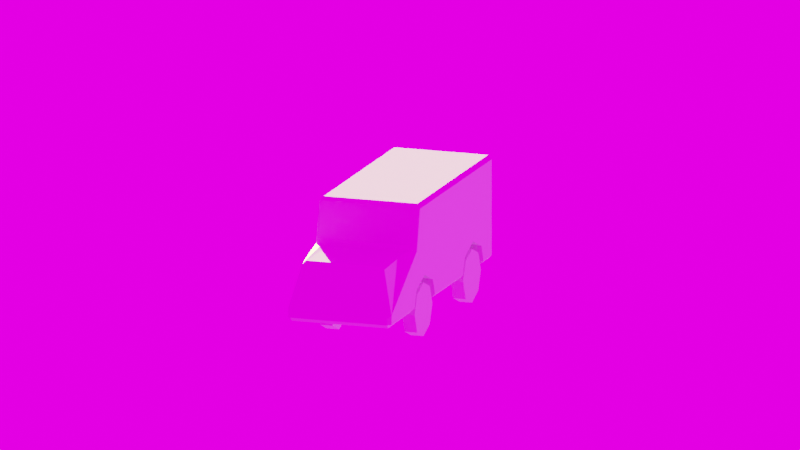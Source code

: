 # Source: logo.blend  (saved by Blender 3.2.14; exported with 4.5.12 LTS)
import bpy
from mathutils import Matrix  # noqa: F401  (used for matrix-valued properties, if any)

bpy.ops.wm.read_factory_settings(use_empty=True)
scene = bpy.context.scene
scene.name = 'Scene'

# ---- collections
col_collection = bpy.data.collections.new('Collection'); scene.collection.children.link(col_collection)

# ---- images (referenced by path relative to the original .blend; pixels are not part of the script)
import os
ASSET_DIR = os.environ.get("B2B_ASSET_DIR", "")  # directory of the original .blend (textures are referenced by path, not embedded)
HERE = os.path.dirname(os.path.abspath(__file__))  # packed textures are extracted next to this script under _unpacked/

def load_image(name, relpath, width, height, colorspace="sRGB"):
    """Load a texture the original file referenced (path relative to the .blend, or extracted next to this script)."""
    p = next((c for c in (os.path.join(HERE, relpath), os.path.join(ASSET_DIR, relpath)) if relpath and os.path.exists(c)), "")
    if p:
        img = bpy.data.images.load(p, check_existing=True)
        img.name = name
    else:  # same state as the original file: an image datablock whose file is absent (Cycles renders it pink)
        img = bpy.data.images.new(name, width, height)
        img.source = "FILE"
        img.filepath = "//" + (relpath or name)
    img.colorspace_settings.name = colorspace
    return img
img_sunset_horizon_scenery_landscape_art_uhdpaper_com_4k_178_jpg = load_image('sunset-horizon-scenery-landscape-art-uhdpaper.com-4K-178.jpg', 'sunset-horizon-scenery-landscape-art-uhdpaper.com-4K-178.jpg', 1024, 1024, 'sRGB')

# ---- materials (node trees are filled in below, after node groups)
mat_material = bpy.data.materials.new('Material')
mat_material.alpha_threshold = 0.0
mat_material.line_color = (0.0, 0.0, 0.0, 1.0)

# ---- material node trees
mat_material.use_nodes = True; mat_material.node_tree.nodes.clear()
_N = mat_material.node_tree.nodes; _L = mat_material.node_tree.links
n0 = _N.new('ShaderNodeOutputMaterial'); n0.name = 'Material Output'; n0.location = (300, 300)
n1 = _N.new('ShaderNodeBsdfPrincipled'); n1.name = 'Principled BSDF'; n1.location = (10, 300)
n1.distribution = 'GGX'
n1.subsurface_method = 'RANDOM_WALK_SKIN'
n1.inputs[2].default_value = 0.4
n1.inputs[3].default_value = 1.45
n1.inputs[27].default_value = (0.0, 0.0, 0.0, 1.0)
n1.inputs[28].default_value = 1.0
_L.new(n1.outputs[0], n0.inputs[0])
n0.is_active_output = True

# ---- world
world_world = bpy.data.worlds.new('World'); scene.world = world_world
world_world.use_nodes = True; world_world.node_tree.nodes.clear()
_N = world_world.node_tree.nodes; _L = world_world.node_tree.links
n0 = _N.new('ShaderNodeOutputWorld'); n0.name = 'World Output'; n0.location = (300, 300)
n1 = _N.new('ShaderNodeBackground'); n1.name = 'Background'; n1.location = (10, 300)
n1.inputs[1].default_value = 2.0
n2 = _N.new('ShaderNodeTexEnvironment'); n2.name = 'Environment Texture'; n2.location = (-307, 284)
n2.image = img_sunset_horizon_scenery_landscape_art_uhdpaper_com_4k_178_jpg
_L.new(n1.outputs[0], n0.inputs[0])
_L.new(n2.outputs[0], n1.inputs[0])
n0.is_active_output = True
world_world.color = (0.05088, 0.05088, 0.05088)
world_world.use_sun_shadow = False
world_world.sun_shadow_jitter_overblur = 0.0

# ---- cameras
cam_camera = bpy.data.cameras.new('Camera')
cam_camera.type = 'ORTHO'
cam_camera.clip_end = 100.0
cam_camera.ortho_scale = 15.0

# ---- lights
light_sun = bpy.data.lights.new('Sun', 'SUN')
light_sun.color = (0.1971, 0.4147, 1.0)
light_sun.transmission_factor = 0.0
light_sun.energy = 1.0
light_sun.shadow_soft_size = 0.125
light_sun_001 = bpy.data.lights.new('Sun.001', 'SUN')
light_sun_001.color = (1.0, 0.9067, 0.09293)
light_sun_001.transmission_factor = 0.0
light_sun_001.energy = 5.0
light_sun_001.shadow_soft_size = 0.125

# ---- meshes
me_cube = bpy.data.meshes.new('Cube')
me_cube.from_pydata([(1.0, 2.118, 1.0), (1.0, 2.118, -1.0), (1.0, -2.118, 1.0), (1.0, -2.118, -1.0), (-1.0, 2.118, 1.0), (-1.0, 2.118, -1.0), (-1.0, -2.118, 1.0), (-1.0, -2.118, -1.0), (-1.0, -2.282, -1.0), (-0.7804, -2.505, 0.1498), (0.7804, -2.505, 0.1498), (1.0, -2.282, -1.0), (-1.025, -3.907, -0.9954), (-0.7987, -3.684, 0.1293), (0.7987, -3.684, 0.1293), (1.025, -3.907, -0.9954), (1.0, -2.282, 0.1788), (-1.0, -2.282, 0.1788), (1.025, -3.907, -0.7953), (-1.025, -3.907, -0.7953)], [], [(0, 4, 6, 2), (7, 3, 11, 8), (7, 6, 4, 5), (5, 1, 3, 7), (1, 0, 2, 3), (5, 4, 0, 1), (10, 9, 13, 14), (2, 6, 17, 16), (3, 2, 16, 11), (6, 7, 8, 17), (15, 18, 19, 12), (17, 8, 12, 19), (8, 11, 15, 12), (11, 16, 18, 15), (9, 10, 16, 17), (14, 13, 19, 18), (13, 9, 17, 19), (10, 14, 18, 16)])
_uv = me_cube.uv_layers.new(name='UVMap')
_uv.uv.foreach_set('vector', [0.625, 0.5, 0.875, 0.5, 0.875, 0.75, 0.625, 0.75, 0.125, 0.75, 0.375, 0.75, 0.375, 0.75, 0.125, 0.75, 0.375, 0.0, 0.625, 0.0, 0.625, 0.25, 0.375, 0.25, 0.125, 0.5, 0.375, 0.5, 0.375, 0.75, 0.125, 0.75, 0.375, 0.5, 0.625, 0.5, 0.625, 0.75, 0.375, 0.75, 0.375, 0.25, 0.625, 0.25, 0.625, 0.5, 0.375, 0.5, 0.6527, 0.75, 0.8473, 0.75, 0.8476, 0.75, 0.6524, 0.75, 0.625, 0.75, 0.875, 0.75, 0.875, 0.75, 0.625, 0.75, 0.375, 0.75, 0.625, 0.75, 0.625, 0.75, 0.375, 0.75, 0.625, 0.0, 0.375, 0.0, 0.375, 0.0, 0.625, 0.0, 0.375, 0.75, 0.625, 0.75, 0.625, 1.0, 0.375, 1.0, 0.625, 0.0, 0.375, 0.0, 0.375, 0.0, 0.625, 0.0, 0.125, 0.75, 0.375, 0.75, 0.375, 0.75, 0.125, 0.75, 0.375, 0.75, 0.625, 0.75, 0.625, 0.75, 0.375, 0.75, 0.8473, 0.75, 0.6527, 0.75, 0.625, 0.75, 0.875, 0.75, 0.6524, 0.75, 0.8476, 0.75, 0.875, 0.75, 0.625, 0.75, 0.8476, 0.75, 0.8473, 0.75, 0.875, 0.75, 0.875, 0.75, 0.6527, 0.75, 0.6524, 0.75, 0.625, 0.75, 0.625, 0.75])
me_cube.materials.append(mat_material)
me_cube.use_mirror_vertex_groups = False
me_cube.update()
me_cylinder = bpy.data.meshes.new('Cylinder')
me_cylinder.from_pydata([(-0.2396, 1.0, -7.55e-08), (0.2396, 1.0, 7.55e-08), (-0.2396, 0.7071, -0.7071), (0.2396, 0.7071, -0.7071), (-0.2396, -4.371e-08, -1.0), (0.2396, -4.371e-08, -1.0), (-0.2396, -0.7071, -0.7071), (0.2396, -0.7071, -0.7071), (-0.2396, -1.0, 1.192e-08), (0.2396, -1.0, 1.629e-07), (-0.2396, -0.7071, 0.7071), (0.2396, -0.7071, 0.7071), (-0.2396, 1.192e-08, 1.0), (0.2396, 1.192e-08, 1.0), (-0.2396, 0.7071, 0.7071), (0.2396, 0.7071, 0.7071)], [], [(0, 1, 3, 2), (2, 3, 5, 4), (4, 5, 7, 6), (6, 7, 9, 8), (8, 9, 11, 10), (10, 11, 13, 12), (3, 1, 15, 13, 11, 9, 7, 5), (12, 13, 15, 14), (14, 15, 1, 0), (0, 2, 4, 6, 8, 10, 12, 14)])
_uv = me_cylinder.uv_layers.new(name='UVMap')
_uv.uv.foreach_set('vector', [1.0, 0.5, 1.0, 1.0, 0.875, 1.0, 0.875, 0.5, 0.875, 0.5, 0.875, 1.0, 0.75, 1.0, 0.75, 0.5, 0.75, 0.5, 0.75, 1.0, 0.625, 1.0, 0.625, 0.5, 0.625, 0.5, 0.625, 1.0, 0.5, 1.0, 0.5, 0.5, 0.5, 0.5, 0.5, 1.0, 0.375, 1.0, 0.375, 0.5, 0.375, 0.5, 0.375, 1.0, 0.25, 1.0, 0.25, 0.5, 0.4197, 0.4197, 0.25, 0.49, 0.08029, 0.4197, 0.01, 0.25, 0.08029, 0.08029, 0.25, 0.01, 0.4197, 0.08029, 0.49, 0.25, 0.25, 0.5, 0.25, 1.0, 0.125, 1.0, 0.125, 0.5, 0.125, 0.5, 0.125, 1.0, 0.0, 1.0, 0.0, 0.5, 0.75, 0.49, 0.9197, 0.4197, 0.99, 0.25, 0.9197, 0.08029, 0.75, 0.01, 0.5803, 0.08029, 0.51, 0.25, 0.5803, 0.4197])
me_cylinder.update()
me_cylinder_001 = bpy.data.meshes.new('Cylinder.001')
me_cylinder_001.from_pydata([(-0.309, 1.289, -2.838e-08), (0.309, 1.289, 1.663e-07), (-0.309, 0.9116, -0.9116), (0.309, 0.9116, -0.9116), (-0.309, -1.943e-07, -1.289), (0.309, -1.943e-07, -1.289), (-0.309, -0.9116, -0.9116), (0.309, -0.9116, -0.9116), (-0.309, -1.289, 8.432e-08), (0.309, -1.289, 2.79e-07), (-0.309, -0.9116, 0.9116), (0.309, -0.9116, 0.9116), (-0.309, -1.225e-07, 1.289), (0.309, -1.225e-07, 1.289), (-0.309, 0.9116, 0.9116), (0.309, 0.9116, 0.9116), (-0.309, 6.724, -2.838e-08), (0.309, 6.724, 1.663e-07), (-0.309, 6.346, -0.9116), (0.309, 6.346, -0.9116), (-0.309, 5.434, -1.289), (0.309, 5.434, -1.289), (-0.309, 4.523, -0.9116), (0.309, 4.523, -0.9116), (-0.309, 4.145, 8.432e-08), (0.309, 4.145, 2.79e-07), (-0.309, 4.523, 0.9116), (0.309, 4.523, 0.9116), (-0.309, 5.434, 1.289), (0.309, 5.434, 1.289), (-0.309, 6.346, 0.9116), (0.309, 6.346, 0.9116), (-3.534, 1.289, -2.838e-08), (-2.916, 1.289, 1.663e-07), (-3.534, 0.9116, -0.9116), (-2.916, 0.9116, -0.9116), (-3.534, -1.943e-07, -1.289), (-2.916, -1.943e-07, -1.289), (-3.534, -0.9116, -0.9116), (-2.916, -0.9116, -0.9116), (-3.534, -1.289, 8.432e-08), (-2.916, -1.289, 2.79e-07), (-3.534, -0.9116, 0.9116), (-2.916, -0.9116, 0.9116), (-3.534, -1.225e-07, 1.289), (-2.916, -1.225e-07, 1.289), (-3.534, 0.9116, 0.9116), (-2.916, 0.9116, 0.9116), (-3.534, 6.724, -2.838e-08), (-2.916, 6.724, 1.663e-07), (-3.534, 6.346, -0.9116), (-2.916, 6.346, -0.9116), (-3.534, 5.434, -1.289), (-2.916, 5.434, -1.289), (-3.534, 4.523, -0.9116), (-2.916, 4.523, -0.9116), (-3.534, 4.145, 8.432e-08), (-2.916, 4.145, 2.79e-07), (-3.534, 4.523, 0.9116), (-2.916, 4.523, 0.9116), (-3.534, 5.434, 1.289), (-2.916, 5.434, 1.289), (-3.534, 6.346, 0.9116), (-2.916, 6.346, 0.9116)], [], [(0, 1, 3, 2), (2, 3, 5, 4), (4, 5, 7, 6), (6, 7, 9, 8), (8, 9, 11, 10), (10, 11, 13, 12), (3, 1, 15, 13, 11, 9, 7, 5), (12, 13, 15, 14), (14, 15, 1, 0), (0, 2, 4, 6, 8, 10, 12, 14), (16, 17, 19, 18), (18, 19, 21, 20), (20, 21, 23, 22), (22, 23, 25, 24), (24, 25, 27, 26), (26, 27, 29, 28), (19, 17, 31, 29, 27, 25, 23, 21), (28, 29, 31, 30), (30, 31, 17, 16), (16, 18, 20, 22, 24, 26, 28, 30), (32, 33, 35, 34), (34, 35, 37, 36), (36, 37, 39, 38), (38, 39, 41, 40), (40, 41, 43, 42), (42, 43, 45, 44), (35, 33, 47, 45, 43, 41, 39, 37), (44, 45, 47, 46), (46, 47, 33, 32), (32, 34, 36, 38, 40, 42, 44, 46), (48, 49, 51, 50), (50, 51, 53, 52), (52, 53, 55, 54), (54, 55, 57, 56), (56, 57, 59, 58), (58, 59, 61, 60), (51, 49, 63, 61, 59, 57, 55, 53), (60, 61, 63, 62), (62, 63, 49, 48), (48, 50, 52, 54, 56, 58, 60, 62)])
_uv = me_cylinder_001.uv_layers.new(name='UVMap')
_uv.uv.foreach_set('vector', [1.0, 0.5, 1.0, 1.0, 0.875, 1.0, 0.875, 0.5, 0.875, 0.5, 0.875, 1.0, 0.75, 1.0, 0.75, 0.5, 0.75, 0.5, 0.75, 1.0, 0.625, 1.0, 0.625, 0.5, 0.625, 0.5, 0.625, 1.0, 0.5, 1.0, 0.5, 0.5, 0.5, 0.5, 0.5, 1.0, 0.375, 1.0, 0.375, 0.5, 0.375, 0.5, 0.375, 1.0, 0.25, 1.0, 0.25, 0.5, 0.4197, 0.4197, 0.25, 0.49, 0.08029, 0.4197, 0.01, 0.25, 0.08029, 0.08029, 0.25, 0.01, 0.4197, 0.08029, 0.49, 0.25, 0.25, 0.5, 0.25, 1.0, 0.125, 1.0, 0.125, 0.5, 0.125, 0.5, 0.125, 1.0, 0.0, 1.0, 0.0, 0.5, 0.75, 0.49, 0.9197, 0.4197, 0.99, 0.25, 0.9197, 0.08029, 0.75, 0.01, 0.5803, 0.08029, 0.51, 0.25, 0.5803, 0.4197, 1.0, 0.5, 1.0, 1.0, 0.875, 1.0, 0.875, 0.5, 0.875, 0.5, 0.875, 1.0, 0.75, 1.0, 0.75, 0.5, 0.75, 0.5, 0.75, 1.0, 0.625, 1.0, 0.625, 0.5, 0.625, 0.5, 0.625, 1.0, 0.5, 1.0, 0.5, 0.5, 0.5, 0.5, 0.5, 1.0, 0.375, 1.0, 0.375, 0.5, 0.375, 0.5, 0.375, 1.0, 0.25, 1.0, 0.25, 0.5, 0.4197, 0.4197, 0.25, 0.49, 0.08029, 0.4197, 0.01, 0.25, 0.08029, 0.08029, 0.25, 0.01, 0.4197, 0.08029, 0.49, 0.25, 0.25, 0.5, 0.25, 1.0, 0.125, 1.0, 0.125, 0.5, 0.125, 0.5, 0.125, 1.0, 0.0, 1.0, 0.0, 0.5, 0.75, 0.49, 0.9197, 0.4197, 0.99, 0.25, 0.9197, 0.08029, 0.75, 0.01, 0.5803, 0.08029, 0.51, 0.25, 0.5803, 0.4197, 1.0, 0.5, 1.0, 1.0, 0.875, 1.0, 0.875, 0.5, 0.875, 0.5, 0.875, 1.0, 0.75, 1.0, 0.75, 0.5, 0.75, 0.5, 0.75, 1.0, 0.625, 1.0, 0.625, 0.5, 0.625, 0.5, 0.625, 1.0, 0.5, 1.0, 0.5, 0.5, 0.5, 0.5, 0.5, 1.0, 0.375, 1.0, 0.375, 0.5, 0.375, 0.5, 0.375, 1.0, 0.25, 1.0, 0.25, 0.5, 0.4197, 0.4197, 0.25, 0.49, 0.08029, 0.4197, 0.01, 0.25, 0.08029, 0.08029, 0.25, 0.01, 0.4197, 0.08029, 0.49, 0.25, 0.25, 0.5, 0.25, 1.0, 0.125, 1.0, 0.125, 0.5, 0.125, 0.5, 0.125, 1.0, 0.0, 1.0, 0.0, 0.5, 0.75, 0.49, 0.9197, 0.4197, 0.99, 0.25, 0.9197, 0.08029, 0.75, 0.01, 0.5803, 0.08029, 0.51, 0.25, 0.5803, 0.4197, 1.0, 0.5, 1.0, 1.0, 0.875, 1.0, 0.875, 0.5, 0.875, 0.5, 0.875, 1.0, 0.75, 1.0, 0.75, 0.5, 0.75, 0.5, 0.75, 1.0, 0.625, 1.0, 0.625, 0.5, 0.625, 0.5, 0.625, 1.0, 0.5, 1.0, 0.5, 0.5, 0.5, 0.5, 0.5, 1.0, 0.375, 1.0, 0.375, 0.5, 0.375, 0.5, 0.375, 1.0, 0.25, 1.0, 0.25, 0.5, 0.4197, 0.4197, 0.25, 0.49, 0.08029, 0.4197, 0.01, 0.25, 0.08029, 0.08029, 0.25, 0.01, 0.4197, 0.08029, 0.49, 0.25, 0.25, 0.5, 0.25, 1.0, 0.125, 1.0, 0.125, 0.5, 0.125, 0.5, 0.125, 1.0, 0.0, 1.0, 0.0, 0.5, 0.75, 0.49, 0.9197, 0.4197, 0.99, 0.25, 0.9197, 0.08029, 0.75, 0.01, 0.5803, 0.08029, 0.51, 0.25, 0.5803, 0.4197])
me_cylinder_001.update()
me_cylinder_002 = bpy.data.meshes.new('Cylinder.002')
me_cylinder_002.from_pydata([(-0.2396, 1.0, -7.55e-08), (0.2396, 1.0, 7.55e-08), (-0.2396, 0.7071, -0.7071), (0.2396, 0.7071, -0.7071), (-0.2396, -4.371e-08, -1.0), (0.2396, -4.371e-08, -1.0), (-0.2396, -0.7071, -0.7071), (0.2396, -0.7071, -0.7071), (-0.2396, -1.0, 1.192e-08), (0.2396, -1.0, 1.629e-07), (-0.2396, -0.7071, 0.7071), (0.2396, -0.7071, 0.7071), (-0.2396, 1.192e-08, 1.0), (0.2396, 1.192e-08, 1.0), (-0.2396, 0.7071, 0.7071), (0.2396, 0.7071, 0.7071)], [], [(0, 1, 3, 2), (2, 3, 5, 4), (4, 5, 7, 6), (6, 7, 9, 8), (8, 9, 11, 10), (10, 11, 13, 12), (3, 1, 15, 13, 11, 9, 7, 5), (12, 13, 15, 14), (14, 15, 1, 0), (0, 2, 4, 6, 8, 10, 12, 14)])
_uv = me_cylinder_002.uv_layers.new(name='UVMap')
_uv.uv.foreach_set('vector', [1.0, 0.5, 1.0, 1.0, 0.875, 1.0, 0.875, 0.5, 0.875, 0.5, 0.875, 1.0, 0.75, 1.0, 0.75, 0.5, 0.75, 0.5, 0.75, 1.0, 0.625, 1.0, 0.625, 0.5, 0.625, 0.5, 0.625, 1.0, 0.5, 1.0, 0.5, 0.5, 0.5, 0.5, 0.5, 1.0, 0.375, 1.0, 0.375, 0.5, 0.375, 0.5, 0.375, 1.0, 0.25, 1.0, 0.25, 0.5, 0.4197, 0.4197, 0.25, 0.49, 0.08029, 0.4197, 0.01, 0.25, 0.08029, 0.08029, 0.25, 0.01, 0.4197, 0.08029, 0.49, 0.25, 0.25, 0.5, 0.25, 1.0, 0.125, 1.0, 0.125, 0.5, 0.125, 0.5, 0.125, 1.0, 0.0, 1.0, 0.0, 0.5, 0.75, 0.49, 0.9197, 0.4197, 0.99, 0.25, 0.9197, 0.08029, 0.75, 0.01, 0.5803, 0.08029, 0.51, 0.25, 0.5803, 0.4197])
me_cylinder_002.update()
me_cylinder_004 = bpy.data.meshes.new('Cylinder.004')
me_cylinder_004.from_pydata([(-0.2396, 1.0, -7.55e-08), (0.2396, 1.0, 7.55e-08), (-0.2396, 0.7071, -0.7071), (0.2396, 0.7071, -0.7071), (-0.2396, -4.371e-08, -1.0), (0.2396, -4.371e-08, -1.0), (-0.2396, -0.7071, -0.7071), (0.2396, -0.7071, -0.7071), (-0.2396, -1.0, 1.192e-08), (0.2396, -1.0, 1.629e-07), (-0.2396, -0.7071, 0.7071), (0.2396, -0.7071, 0.7071), (-0.2396, 1.192e-08, 1.0), (0.2396, 1.192e-08, 1.0), (-0.2396, 0.7071, 0.7071), (0.2396, 0.7071, 0.7071)], [], [(0, 1, 3, 2), (2, 3, 5, 4), (4, 5, 7, 6), (6, 7, 9, 8), (8, 9, 11, 10), (10, 11, 13, 12), (3, 1, 15, 13, 11, 9, 7, 5), (12, 13, 15, 14), (14, 15, 1, 0), (0, 2, 4, 6, 8, 10, 12, 14)])
_uv = me_cylinder_004.uv_layers.new(name='UVMap')
_uv.uv.foreach_set('vector', [1.0, 0.5, 1.0, 1.0, 0.875, 1.0, 0.875, 0.5, 0.875, 0.5, 0.875, 1.0, 0.75, 1.0, 0.75, 0.5, 0.75, 0.5, 0.75, 1.0, 0.625, 1.0, 0.625, 0.5, 0.625, 0.5, 0.625, 1.0, 0.5, 1.0, 0.5, 0.5, 0.5, 0.5, 0.5, 1.0, 0.375, 1.0, 0.375, 0.5, 0.375, 0.5, 0.375, 1.0, 0.25, 1.0, 0.25, 0.5, 0.4197, 0.4197, 0.25, 0.49, 0.08029, 0.4197, 0.01, 0.25, 0.08029, 0.08029, 0.25, 0.01, 0.4197, 0.08029, 0.49, 0.25, 0.25, 0.5, 0.25, 1.0, 0.125, 1.0, 0.125, 0.5, 0.125, 0.5, 0.125, 1.0, 0.0, 1.0, 0.0, 0.5, 0.75, 0.49, 0.9197, 0.4197, 0.99, 0.25, 0.9197, 0.08029, 0.75, 0.01, 0.5803, 0.08029, 0.51, 0.25, 0.5803, 0.4197])
me_cylinder_004.update()
me_cylinder_006 = bpy.data.meshes.new('Cylinder.006')
me_cylinder_006.from_pydata([(-0.2396, 1.0, -7.55e-08), (0.2396, 1.0, 7.55e-08), (-0.2396, 0.7071, -0.7071), (0.2396, 0.7071, -0.7071), (-0.2396, -4.371e-08, -1.0), (0.2396, -4.371e-08, -1.0), (-0.2396, -0.7071, -0.7071), (0.2396, -0.7071, -0.7071), (-0.2396, -1.0, 1.192e-08), (0.2396, -1.0, 1.629e-07), (-0.2396, -0.7071, 0.7071), (0.2396, -0.7071, 0.7071), (-0.2396, 1.192e-08, 1.0), (0.2396, 1.192e-08, 1.0), (-0.2396, 0.7071, 0.7071), (0.2396, 0.7071, 0.7071)], [], [(0, 1, 3, 2), (2, 3, 5, 4), (4, 5, 7, 6), (6, 7, 9, 8), (8, 9, 11, 10), (10, 11, 13, 12), (3, 1, 15, 13, 11, 9, 7, 5), (12, 13, 15, 14), (14, 15, 1, 0), (0, 2, 4, 6, 8, 10, 12, 14)])
_uv = me_cylinder_006.uv_layers.new(name='UVMap')
_uv.uv.foreach_set('vector', [1.0, 0.5, 1.0, 1.0, 0.875, 1.0, 0.875, 0.5, 0.875, 0.5, 0.875, 1.0, 0.75, 1.0, 0.75, 0.5, 0.75, 0.5, 0.75, 1.0, 0.625, 1.0, 0.625, 0.5, 0.625, 0.5, 0.625, 1.0, 0.5, 1.0, 0.5, 0.5, 0.5, 0.5, 0.5, 1.0, 0.375, 1.0, 0.375, 0.5, 0.375, 0.5, 0.375, 1.0, 0.25, 1.0, 0.25, 0.5, 0.4197, 0.4197, 0.25, 0.49, 0.08029, 0.4197, 0.01, 0.25, 0.08029, 0.08029, 0.25, 0.01, 0.4197, 0.08029, 0.49, 0.25, 0.25, 0.5, 0.25, 1.0, 0.125, 1.0, 0.125, 0.5, 0.125, 0.5, 0.125, 1.0, 0.0, 1.0, 0.0, 0.5, 0.75, 0.49, 0.9197, 0.4197, 0.99, 0.25, 0.9197, 0.08029, 0.75, 0.01, 0.5803, 0.08029, 0.51, 0.25, 0.5803, 0.4197])
me_cylinder_006.update()

# ---- objects
ob_cube = bpy.data.objects.new('Cube', me_cube)
ob_camera = bpy.data.objects.new('Camera', cam_camera)
ob_cylinder = bpy.data.objects.new('Cylinder', me_cylinder)
ob_cylinder_001 = bpy.data.objects.new('Cylinder.001', me_cylinder_001)
ob_cylinder_002 = bpy.data.objects.new('Cylinder.002', me_cylinder_002)
ob_cylinder_004 = bpy.data.objects.new('Cylinder.004', me_cylinder_004)
ob_cylinder_006 = bpy.data.objects.new('Cylinder.006', me_cylinder_006)
ob_sun = bpy.data.objects.new('Sun', light_sun)
ob_sun_001 = bpy.data.objects.new('Sun.001', light_sun_001)

# ---- transforms, parenting, visibility, modifiers, constraints
ob_cube.location = (0.0, 0.0, 0.0)
ob_cube.lock_rotations_4d = False
ob_cube.empty_display_type = 'ARROWS'
ob_cube.lineart.crease_threshold = 0.0
_m = ob_cube.modifiers.new('Bevel', 'BEVEL')
_m.offset_type = 'WIDTH'
_m = ob_cube.modifiers.new('Boolean', 'BOOLEAN')
_m.object = ob_cylinder_001
ob_camera.location = (8.24, -24.48, 6.304)
ob_camera.rotation_euler = (1.333, -8.525e-07, 0.329)
ob_camera.lock_rotations_4d = False
ob_camera.empty_display_type = 'ARROWS'
ob_camera.color = (0.0, 0.0, 0.0, 0.0)
ob_camera.display_type = 'WIRE'
ob_camera.lineart.crease_threshold = 0.0
ob_cylinder.location = (0.8524, -1.843, -1.082)
ob_cylinder.scale = (0.5179, 0.5179, 0.5179)
ob_cylinder_001.location = (0.8524, -1.843, -1.082)
ob_cylinder_001.scale = (0.5179, 0.5179, 0.5179)
ob_cylinder_001.hide_render = True
ob_cylinder_001.display_type = 'WIRE'
ob_cylinder_001.display_bounds_type = 'CAPSULE'
ob_cylinder_001.display.show_shadows = False
ob_cylinder_002.location = (0.8524, 0.9712, -1.082)
ob_cylinder_002.scale = (0.5179, 0.5179, 0.5179)
ob_cylinder_004.location = (-0.8179, -1.843, -1.082)
ob_cylinder_004.scale = (0.5179, 0.5179, 0.5179)
ob_cylinder_006.location = (-0.8179, 0.9712, -1.082)
ob_cylinder_006.scale = (0.5179, 0.5179, 0.5179)
ob_sun.location = (2.126, 0.2658, -2.71)
ob_sun.rotation_euler = (-2.414, -0.3136, -0.4481)
ob_sun_001.location = (-2.399, -0.9594, 0.9733)
ob_sun_001.rotation_euler = (-1.201, -0.457, 0.3039)

# ---- collection membership
col_collection.objects.link(ob_cube)
col_collection.objects.link(ob_camera)
col_collection.objects.link(ob_cylinder)
col_collection.objects.link(ob_cylinder_001)
col_collection.objects.link(ob_cylinder_002)
col_collection.objects.link(ob_cylinder_004)
col_collection.objects.link(ob_cylinder_006)
col_collection.objects.link(ob_sun)
col_collection.objects.link(ob_sun_001)

# ---- scene / render settings (as saved in the file)
scene.camera = ob_camera
scene.frame_start = 1; scene.frame_end = 250; scene.frame_set(1)
scene.render.engine = 'CYCLES'
scene.render.film_transparent = True
scene.cycles.sampling_pattern = 'TABULATED_SOBOL'
scene.cycles.use_light_tree = False
scene.view_settings.view_transform = 'Filmic'
bpy.context.view_layer.update()

